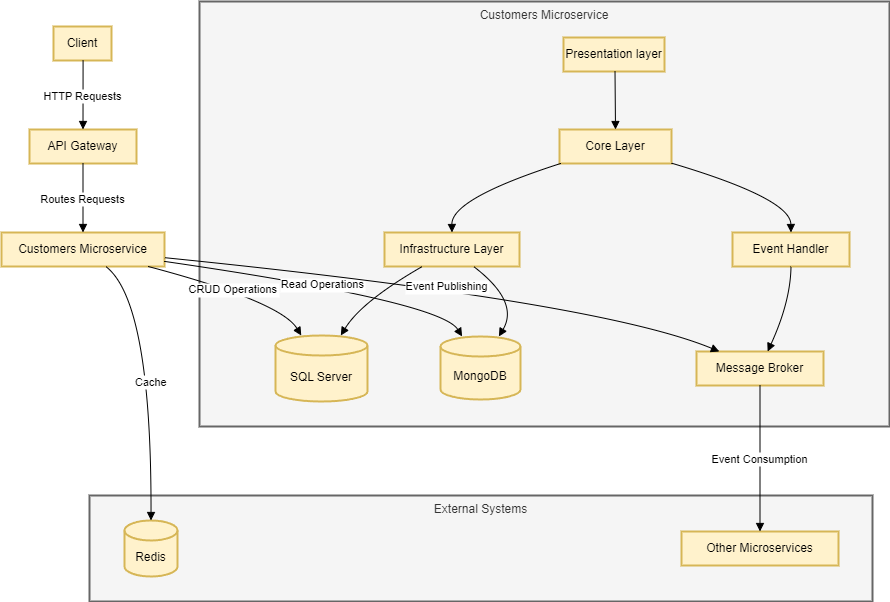

The diagram above was exported from draw.io. Its source (the exported page's mxGraphModel, read from the mxfile embedded in the PNG):
<mxGraphModel dx="1434" dy="746" grid="1" gridSize="10" guides="1" tooltips="1" connect="1" arrows="1" fold="1" page="1" pageScale="1" pageWidth="1169" pageHeight="827" math="0" shadow="0">
  <root>
    <mxCell id="0" />
    <mxCell id="1" parent="0" />
    <mxCell id="itTbGiYX8me14VVQ5T9Q-1" value="External Systems" style="whiteSpace=wrap;strokeWidth=2;verticalAlign=top;fillColor=#f5f5f5;strokeColor=#666666;fontColor=#333333;" parent="1" vertex="1">
      <mxGeometry x="208" y="594" width="783" height="106" as="geometry" />
    </mxCell>
    <mxCell id="itTbGiYX8me14VVQ5T9Q-2" value="Redis" style="shape=cylinder3;boundedLbl=1;backgroundOutline=1;size=10;strokeWidth=2;whiteSpace=wrap;fillColor=#fff2cc;strokeColor=#d6b656;" parent="1" vertex="1">
      <mxGeometry x="243" y="619" width="53" height="56" as="geometry" />
    </mxCell>
    <mxCell id="itTbGiYX8me14VVQ5T9Q-3" value="Other Microservices" style="whiteSpace=wrap;strokeWidth=2;fillColor=#fff2cc;strokeColor=#d6b656;" parent="1" vertex="1">
      <mxGeometry x="800" y="630" width="157" height="34" as="geometry" />
    </mxCell>
    <mxCell id="itTbGiYX8me14VVQ5T9Q-4" value="Customers Microservice" style="whiteSpace=wrap;strokeWidth=2;verticalAlign=top;fillColor=#f5f5f5;fontColor=#333333;strokeColor=#666666;" parent="1" vertex="1">
      <mxGeometry x="318" y="100" width="690" height="425" as="geometry" />
    </mxCell>
    <mxCell id="itTbGiYX8me14VVQ5T9Q-5" value="Presentation layer" style="whiteSpace=wrap;strokeWidth=2;fillColor=#fff2cc;strokeColor=#d6b656;" parent="1" vertex="1">
      <mxGeometry x="682" y="136" width="101" height="34" as="geometry" />
    </mxCell>
    <mxCell id="itTbGiYX8me14VVQ5T9Q-6" value="Core Layer" style="whiteSpace=wrap;strokeWidth=2;fillColor=#fff2cc;strokeColor=#d6b656;" parent="1" vertex="1">
      <mxGeometry x="678" y="228" width="112" height="34" as="geometry" />
    </mxCell>
    <mxCell id="itTbGiYX8me14VVQ5T9Q-7" value="Infrastructure Layer" style="whiteSpace=wrap;strokeWidth=2;fillColor=#fff2cc;strokeColor=#d6b656;" parent="1" vertex="1">
      <mxGeometry x="503" y="331" width="135" height="34" as="geometry" />
    </mxCell>
    <mxCell id="itTbGiYX8me14VVQ5T9Q-9" value="Event Handler" style="whiteSpace=wrap;strokeWidth=2;fillColor=#fff2cc;strokeColor=#d6b656;" parent="1" vertex="1">
      <mxGeometry x="851" y="331" width="117" height="34" as="geometry" />
    </mxCell>
    <mxCell id="itTbGiYX8me14VVQ5T9Q-10" value="SQL Server" style="shape=cylinder3;boundedLbl=1;backgroundOutline=1;size=10;strokeWidth=2;whiteSpace=wrap;fillColor=#fff2cc;strokeColor=#d6b656;" parent="1" vertex="1">
      <mxGeometry x="394" y="434" width="92" height="66" as="geometry" />
    </mxCell>
    <mxCell id="itTbGiYX8me14VVQ5T9Q-11" value="MongoDB" style="shape=cylinder3;boundedLbl=1;backgroundOutline=1;size=10;strokeWidth=2;whiteSpace=wrap;fillColor=#fff2cc;strokeColor=#d6b656;" parent="1" vertex="1">
      <mxGeometry x="559" y="435" width="80" height="63" as="geometry" />
    </mxCell>
    <mxCell id="itTbGiYX8me14VVQ5T9Q-12" value="Message Broker" style="whiteSpace=wrap;strokeWidth=2;fillColor=#fff2cc;strokeColor=#d6b656;" parent="1" vertex="1">
      <mxGeometry x="815" y="450" width="127" height="34" as="geometry" />
    </mxCell>
    <mxCell id="itTbGiYX8me14VVQ5T9Q-13" value="Client" style="whiteSpace=wrap;strokeWidth=2;fillColor=#fff2cc;strokeColor=#d6b656;" parent="1" vertex="1">
      <mxGeometry x="172" y="125" width="58" height="34" as="geometry" />
    </mxCell>
    <mxCell id="itTbGiYX8me14VVQ5T9Q-14" value="API Gateway" style="whiteSpace=wrap;strokeWidth=2;fillColor=#fff2cc;strokeColor=#d6b656;" parent="1" vertex="1">
      <mxGeometry x="148" y="228" width="107" height="34" as="geometry" />
    </mxCell>
    <mxCell id="itTbGiYX8me14VVQ5T9Q-15" value="Customers Microservice" style="whiteSpace=wrap;strokeWidth=2;fillColor=#fff2cc;strokeColor=#d6b656;" parent="1" vertex="1">
      <mxGeometry x="120" y="331" width="163" height="34" as="geometry" />
    </mxCell>
    <mxCell id="itTbGiYX8me14VVQ5T9Q-16" value="HTTP Requests" style="curved=1;startArrow=none;endArrow=block;exitX=0.51;exitY=1;entryX=0.5;entryY=0;rounded=0;" parent="1" source="itTbGiYX8me14VVQ5T9Q-13" target="itTbGiYX8me14VVQ5T9Q-14" edge="1">
      <mxGeometry relative="1" as="geometry">
        <Array as="points" />
      </mxGeometry>
    </mxCell>
    <mxCell id="itTbGiYX8me14VVQ5T9Q-17" value="Routes Requests" style="curved=1;startArrow=none;endArrow=block;exitX=0.5;exitY=1;entryX=0.5;entryY=0;rounded=0;" parent="1" source="itTbGiYX8me14VVQ5T9Q-14" target="itTbGiYX8me14VVQ5T9Q-15" edge="1">
      <mxGeometry relative="1" as="geometry">
        <Array as="points" />
      </mxGeometry>
    </mxCell>
    <mxCell id="itTbGiYX8me14VVQ5T9Q-18" value="CRUD Operations" style="curved=1;startArrow=none;endArrow=block;exitX=0.9;exitY=1;entryX=0.28;entryY=0;rounded=0;" parent="1" source="itTbGiYX8me14VVQ5T9Q-15" target="itTbGiYX8me14VVQ5T9Q-10" edge="1">
      <mxGeometry relative="1" as="geometry">
        <Array as="points">
          <mxPoint x="399" y="400" />
        </Array>
      </mxGeometry>
    </mxCell>
    <mxCell id="itTbGiYX8me14VVQ5T9Q-19" value="Read Operations" style="curved=1;startArrow=none;endArrow=block;exitX=1;exitY=0.85;entryX=0.27;entryY=0;rounded=0;" parent="1" source="itTbGiYX8me14VVQ5T9Q-15" target="itTbGiYX8me14VVQ5T9Q-11" edge="1">
      <mxGeometry relative="1" as="geometry">
        <Array as="points">
          <mxPoint x="559" y="400" />
        </Array>
      </mxGeometry>
    </mxCell>
    <mxCell id="itTbGiYX8me14VVQ5T9Q-20" value="Cache" style="curved=1;startArrow=none;endArrow=block;exitX=0.64;exitY=1;entryX=0.5;entryY=0;rounded=0;" parent="1" source="itTbGiYX8me14VVQ5T9Q-15" target="itTbGiYX8me14VVQ5T9Q-2" edge="1">
      <mxGeometry relative="1" as="geometry">
        <Array as="points">
          <mxPoint x="270" y="400" />
        </Array>
      </mxGeometry>
    </mxCell>
    <mxCell id="itTbGiYX8me14VVQ5T9Q-21" value="Event Publishing" style="curved=1;startArrow=none;endArrow=block;exitX=1;exitY=0.74;entryX=0.18;entryY=0;rounded=0;" parent="1" source="itTbGiYX8me14VVQ5T9Q-15" target="itTbGiYX8me14VVQ5T9Q-12" edge="1">
      <mxGeometry relative="1" as="geometry">
        <Array as="points">
          <mxPoint x="717" y="400" />
        </Array>
      </mxGeometry>
    </mxCell>
    <mxCell id="itTbGiYX8me14VVQ5T9Q-22" value="Event Consumption" style="curved=1;startArrow=none;endArrow=block;exitX=0.5;exitY=1;entryX=0.5;entryY=0;rounded=0;" parent="1" source="itTbGiYX8me14VVQ5T9Q-12" target="itTbGiYX8me14VVQ5T9Q-3" edge="1">
      <mxGeometry relative="1" as="geometry">
        <Array as="points" />
      </mxGeometry>
    </mxCell>
    <mxCell id="itTbGiYX8me14VVQ5T9Q-23" value="" style="curved=1;startArrow=none;endArrow=block;exitX=0.51;exitY=1;entryX=0.5;entryY=0;rounded=0;" parent="1" source="itTbGiYX8me14VVQ5T9Q-5" target="itTbGiYX8me14VVQ5T9Q-6" edge="1">
      <mxGeometry relative="1" as="geometry">
        <Array as="points" />
      </mxGeometry>
    </mxCell>
    <mxCell id="itTbGiYX8me14VVQ5T9Q-24" value="" style="curved=1;startArrow=none;endArrow=block;exitX=0.01;exitY=1;entryX=0.5;entryY=0;rounded=0;" parent="1" source="itTbGiYX8me14VVQ5T9Q-6" target="itTbGiYX8me14VVQ5T9Q-7" edge="1">
      <mxGeometry relative="1" as="geometry">
        <Array as="points">
          <mxPoint x="570" y="297" />
        </Array>
      </mxGeometry>
    </mxCell>
    <mxCell id="itTbGiYX8me14VVQ5T9Q-25" value="" style="curved=1;startArrow=none;endArrow=block;exitX=0.28;exitY=1;entryX=0.71;entryY=0;rounded=0;" parent="1" source="itTbGiYX8me14VVQ5T9Q-7" target="itTbGiYX8me14VVQ5T9Q-10" edge="1">
      <mxGeometry relative="1" as="geometry">
        <Array as="points">
          <mxPoint x="480" y="400" />
        </Array>
      </mxGeometry>
    </mxCell>
    <mxCell id="itTbGiYX8me14VVQ5T9Q-26" value="" style="curved=1;startArrow=none;endArrow=block;exitX=0.66;exitY=1;entryX=0.73;entryY=0;rounded=0;" parent="1" source="itTbGiYX8me14VVQ5T9Q-7" target="itTbGiYX8me14VVQ5T9Q-11" edge="1">
      <mxGeometry relative="1" as="geometry">
        <Array as="points">
          <mxPoint x="638" y="400" />
        </Array>
      </mxGeometry>
    </mxCell>
    <mxCell id="itTbGiYX8me14VVQ5T9Q-28" value="" style="curved=1;startArrow=none;endArrow=block;exitX=0.99;exitY=0.98;entryX=0.5;entryY=0;rounded=0;" parent="1" source="itTbGiYX8me14VVQ5T9Q-6" target="itTbGiYX8me14VVQ5T9Q-9" edge="1">
      <mxGeometry relative="1" as="geometry">
        <Array as="points">
          <mxPoint x="909" y="297" />
        </Array>
      </mxGeometry>
    </mxCell>
    <mxCell id="itTbGiYX8me14VVQ5T9Q-29" value="" style="curved=1;startArrow=none;endArrow=block;exitX=0.5;exitY=1;entryX=0.56;entryY=0;rounded=0;" parent="1" source="itTbGiYX8me14VVQ5T9Q-9" target="itTbGiYX8me14VVQ5T9Q-12" edge="1">
      <mxGeometry relative="1" as="geometry">
        <Array as="points">
          <mxPoint x="909" y="400" />
        </Array>
      </mxGeometry>
    </mxCell>
  </root>
</mxGraphModel>